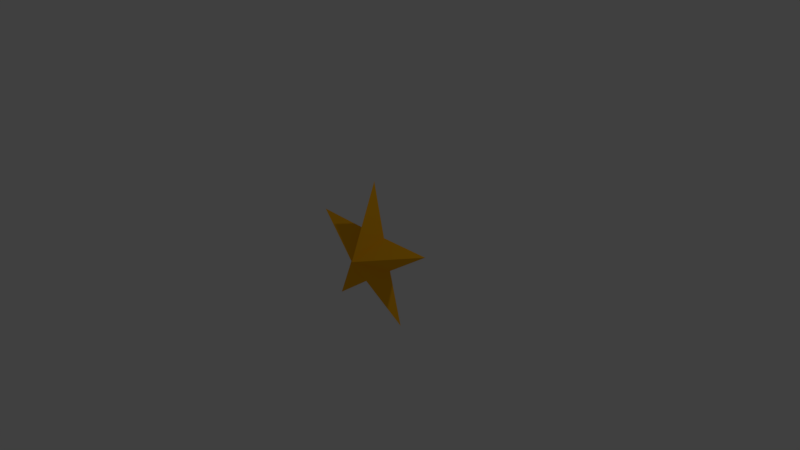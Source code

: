 # Source: Star.blend  (saved by Blender 2.79.0; exported with 4.5.12 LTS)
import bpy
from mathutils import Matrix  # noqa: F401  (used for matrix-valued properties, if any)

bpy.ops.wm.read_factory_settings(use_empty=True)
scene = bpy.context.scene
scene.name = 'Scene'

# ---- collections
col_collection_1 = bpy.data.collections.new('Collection 1'); scene.collection.children.link(col_collection_1)

# ---- materials (node trees are filled in below, after node groups)
mat_material_001 = bpy.data.materials.new('Material.001')
mat_material_001.alpha_threshold = 0.0
mat_material_001.use_transparent_shadow = False
mat_material_001.diffuse_color = (1.0, 0.469, 0.006489, 1.0)
mat_material_001.roughness = 0.5

# ---- material node trees

# ---- world
world_world = bpy.data.worlds.new('World'); scene.world = world_world
world_world.color = (0.05088, 0.05088, 0.05088)
world_world.use_sun_shadow = False
world_world.sun_shadow_jitter_overblur = 0.0
world_world.cycles.sampling_method = 'MANUAL'

# ---- cameras
cam_camera = bpy.data.cameras.new('Camera')
cam_camera.clip_end = 100.0
cam_camera.lens = 35.0
cam_camera.sensor_width = 32.0
cam_camera.sensor_height = 18.0
cam_camera.ortho_scale = 7.314
cam_camera.dof.focus_distance = 0.0
cam_camera.dof.aperture_fstop = 128.0

# ---- lights
light_lamp = bpy.data.lights.new('Lamp', 'POINT')
light_lamp.transmission_factor = 0.0
light_lamp.cutoff_distance = 30.0
light_lamp.energy = 100.0
light_lamp.shadow_buffer_clip_start = 1.001
light_lamp.shadow_soft_size = 0.1
light_lamp.shadow_maximum_resolution = 0.006
light_lamp.use_absolute_resolution = True

# ---- meshes
me_circle = bpy.data.meshes.new('Circle')
me_circle.from_pydata([(1.256e-08, 0.02651, -0.3811), (-0.5878, 0.001293, -0.8223), (-0.3498, 0.04104, -0.127), (-0.9511, 0.06519, 0.2956), (-0.2162, 0.06454, 0.2841), (8.742e-08, 0.1047, 0.9865), (0.2162, 0.06454, 0.2841), (0.9511, 0.06519, 0.2956), (0.3498, 0.04104, -0.127), (0.5878, 0.001293, -0.8223), (-0.0001829, -0.2936, -0.01213), (-2.795e-08, -0.2936, -0.01199), (-2.795e-08, -0.2935, -0.01187), (-0.0001088, -0.2936, -0.01191), (-0.0002959, -0.2935, -0.01178), (-6.728e-05, -0.2935, -0.01178), (-2.793e-08, -0.2935, -0.01156), (6.722e-05, -0.2935, -0.01178), (0.0002959, -0.2935, -0.01178), (0.0001088, -0.2936, -0.01191), (0.0001828, -0.2936, -0.01213), (-0.0002702, 0.2503, -0.01463), (-3.052e-08, 0.2503, -0.01443), (-3.052e-08, 0.2503, -0.01426), (-0.0001608, 0.2503, -0.01431), (-0.0004372, 0.2503, -0.01412), (-9.939e-05, 0.2503, -0.01412), (-3.049e-08, 0.2504, -0.0138), (9.933e-05, 0.2503, -0.01412), (0.0004371, 0.2503, -0.01412), (0.0001607, 0.2503, -0.01431), (0.0002701, 0.2503, -0.01463)], [], [(6, 5, 27, 28), (4, 3, 25, 26), (9, 8, 30, 31), (1, 0, 22, 21), (2, 1, 21, 24), (7, 6, 28, 29), (5, 4, 26, 27), (0, 9, 31, 22), (3, 2, 24, 25), (8, 7, 29, 30), (12, 11, 10), (12, 10, 13), (12, 13, 14), (12, 14, 15), (12, 15, 16), (12, 16, 17), (12, 17, 18), (12, 18, 19), (12, 19, 20), (12, 20, 11), (7, 8, 19, 18), (2, 3, 14, 13), (9, 0, 11, 20), (4, 5, 16, 15), (6, 7, 18, 17), (1, 2, 13, 10), (0, 1, 10, 11), (8, 9, 20, 19), (3, 4, 15, 14), (5, 6, 17, 16), (23, 21, 22), (23, 24, 21), (23, 25, 24), (23, 26, 25), (23, 27, 26), (23, 28, 27), (23, 29, 28), (23, 30, 29), (23, 31, 30), (23, 22, 31)])
me_circle.materials.append(mat_material_001)
me_circle.use_remesh_preserve_volume = False
me_circle.use_remesh_preserve_attributes = False
me_circle.use_mirror_vertex_groups = False
me_circle.update()

# ---- objects
ob_circle = bpy.data.objects.new('Circle', me_circle)
ob_lamp = bpy.data.objects.new('Lamp', light_lamp)
ob_camera = bpy.data.objects.new('Camera', cam_camera)

# ---- transforms, parenting, visibility, modifiers, constraints
ob_circle.location = (0.0, 0.0, 0.0)
ob_circle.lineart.crease_threshold = 0.0
ob_lamp.location = (4.076, 1.005, 5.904)
ob_lamp.rotation_euler = (0.6503, 0.05522, 1.866)
ob_lamp.lock_rotations_4d = False
ob_lamp.empty_display_type = 'ARROWS'
ob_lamp.color = (0.0, 0.0, 0.0, 0.0)
ob_lamp.lineart.crease_threshold = 0.0
ob_camera.location = (7.481, -6.508, 5.344)
ob_camera.rotation_euler = (1.109, 0.0, 0.8149)
ob_camera.lock_rotations_4d = False
ob_camera.empty_display_type = 'ARROWS'
ob_camera.color = (0.0, 0.0, 0.0, 0.0)
ob_camera.display_type = 'WIRE'
ob_camera.lineart.crease_threshold = 0.0

# ---- collection membership
col_collection_1.objects.link(ob_circle)
col_collection_1.objects.link(ob_lamp)
col_collection_1.objects.link(ob_camera)

# ---- scene / render settings (as saved in the file)
scene.camera = ob_camera
scene.frame_start = 1; scene.frame_end = 250; scene.frame_set(1)
scene.render.engine = 'BLENDER_EEVEE_NEXT'
scene.render.resolution_percentage = 50
scene.render.dither_intensity = 0.0
scene.cycles.use_denoising = False
scene.cycles.samples = 128
scene.cycles.sampling_pattern = 'TABULATED_SOBOL'
scene.cycles.use_adaptive_sampling = False
scene.cycles.use_light_tree = False
scene.cycles.blur_glossy = 0.0
scene.cycles.sample_clamp_indirect = 0.0
scene.view_settings.view_transform = 'Standard'
bpy.context.view_layer.update()
